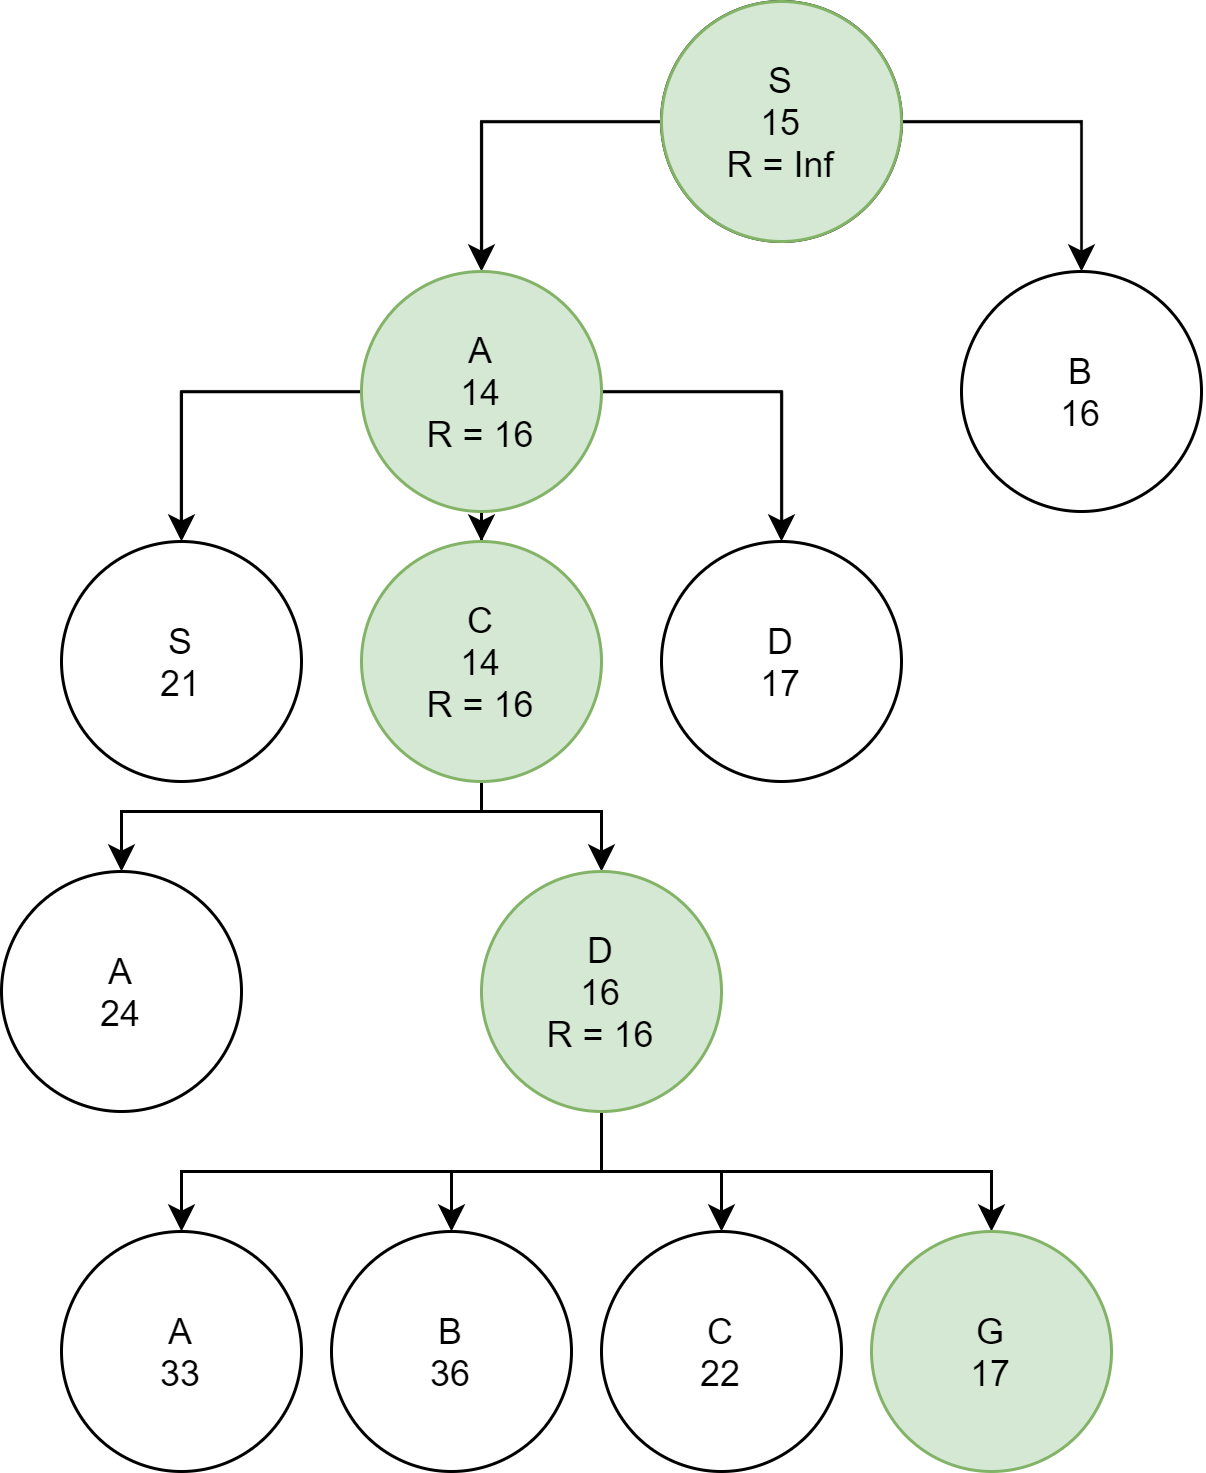

The diagram above was exported from draw.io. Its source (the exported page's mxGraphModel, read from the mxfile embedded in the PNG):
<mxGraphModel dx="1483" dy="713" grid="1" gridSize="10" guides="1" tooltips="1" connect="1" arrows="1" fold="1" page="1" pageScale="1" pageWidth="850" pageHeight="1100" math="0" shadow="0">
  <root>
    <mxCell id="0" />
    <mxCell id="1" parent="0" />
    <mxCell id="2" value="" style="ellipse;whiteSpace=wrap;html=1;aspect=fixed;" vertex="1" parent="1">
      <mxGeometry x="380" y="50" width="80" height="80" as="geometry" />
    </mxCell>
    <mxCell id="3" value="" style="edgeStyle=orthogonalEdgeStyle;rounded=0;orthogonalLoop=1;jettySize=auto;html=1;" edge="1" source="5" target="9" parent="1">
      <mxGeometry relative="1" as="geometry" />
    </mxCell>
    <mxCell id="4" value="" style="edgeStyle=orthogonalEdgeStyle;rounded=0;orthogonalLoop=1;jettySize=auto;html=1;" edge="1" source="5" target="10" parent="1">
      <mxGeometry relative="1" as="geometry" />
    </mxCell>
    <mxCell id="5" value="S&lt;br&gt;15&lt;br&gt;R = Inf" style="ellipse;whiteSpace=wrap;html=1;aspect=fixed;fillColor=#d5e8d4;strokeColor=#82b366;" vertex="1" parent="1">
      <mxGeometry x="380" y="50" width="80" height="80" as="geometry" />
    </mxCell>
    <mxCell id="6" value="" style="edgeStyle=orthogonalEdgeStyle;rounded=0;orthogonalLoop=1;jettySize=auto;html=1;" edge="1" source="9" target="11" parent="1">
      <mxGeometry relative="1" as="geometry" />
    </mxCell>
    <mxCell id="7" value="" style="edgeStyle=orthogonalEdgeStyle;rounded=0;orthogonalLoop=1;jettySize=auto;html=1;" edge="1" source="9" target="14" parent="1">
      <mxGeometry relative="1" as="geometry" />
    </mxCell>
    <mxCell id="8" value="" style="edgeStyle=orthogonalEdgeStyle;rounded=0;orthogonalLoop=1;jettySize=auto;html=1;" edge="1" source="9" target="15" parent="1">
      <mxGeometry relative="1" as="geometry" />
    </mxCell>
    <mxCell id="9" value="A&lt;br&gt;14&lt;br&gt;R = 16" style="ellipse;whiteSpace=wrap;html=1;aspect=fixed;fillColor=#d5e8d4;strokeColor=#82b366;" vertex="1" parent="1">
      <mxGeometry x="280" y="140" width="80" height="80" as="geometry" />
    </mxCell>
    <mxCell id="10" value="B&lt;br&gt;16" style="ellipse;whiteSpace=wrap;html=1;aspect=fixed;" vertex="1" parent="1">
      <mxGeometry x="480" y="140" width="80" height="80" as="geometry" />
    </mxCell>
    <mxCell id="11" value="S&lt;br&gt;21" style="ellipse;whiteSpace=wrap;html=1;aspect=fixed;" vertex="1" parent="1">
      <mxGeometry x="180" y="230" width="80" height="80" as="geometry" />
    </mxCell>
    <mxCell id="12" value="" style="edgeStyle=orthogonalEdgeStyle;rounded=0;orthogonalLoop=1;jettySize=auto;html=1;" edge="1" source="14" target="20" parent="1">
      <mxGeometry relative="1" as="geometry">
        <Array as="points">
          <mxPoint x="320" y="320" />
          <mxPoint x="360" y="320" />
        </Array>
      </mxGeometry>
    </mxCell>
    <mxCell id="13" value="" style="edgeStyle=orthogonalEdgeStyle;rounded=0;orthogonalLoop=1;jettySize=auto;html=1;" edge="1" source="14" target="25" parent="1">
      <mxGeometry relative="1" as="geometry">
        <Array as="points">
          <mxPoint x="320" y="320" />
          <mxPoint x="200" y="320" />
        </Array>
      </mxGeometry>
    </mxCell>
    <mxCell id="14" value="C&lt;br&gt;14&lt;br&gt;R = 16" style="ellipse;whiteSpace=wrap;html=1;aspect=fixed;fillColor=#d5e8d4;strokeColor=#82b366;" vertex="1" parent="1">
      <mxGeometry x="280" y="230" width="80" height="80" as="geometry" />
    </mxCell>
    <mxCell id="15" value="D&lt;br&gt;17" style="ellipse;whiteSpace=wrap;html=1;aspect=fixed;" vertex="1" parent="1">
      <mxGeometry x="380" y="230" width="80" height="80" as="geometry" />
    </mxCell>
    <mxCell id="16" value="" style="edgeStyle=orthogonalEdgeStyle;rounded=0;orthogonalLoop=1;jettySize=auto;html=1;" edge="1" source="20" target="21" parent="1">
      <mxGeometry relative="1" as="geometry">
        <Array as="points">
          <mxPoint x="360" y="440" />
          <mxPoint x="490" y="440" />
        </Array>
      </mxGeometry>
    </mxCell>
    <mxCell id="17" value="" style="edgeStyle=orthogonalEdgeStyle;rounded=0;orthogonalLoop=1;jettySize=auto;html=1;" edge="1" source="20" target="22" parent="1">
      <mxGeometry relative="1" as="geometry" />
    </mxCell>
    <mxCell id="18" value="" style="edgeStyle=orthogonalEdgeStyle;rounded=0;orthogonalLoop=1;jettySize=auto;html=1;" edge="1" source="20" target="23" parent="1">
      <mxGeometry relative="1" as="geometry">
        <Array as="points">
          <mxPoint x="360" y="440" />
          <mxPoint x="220" y="440" />
        </Array>
      </mxGeometry>
    </mxCell>
    <mxCell id="19" style="edgeStyle=orthogonalEdgeStyle;rounded=0;orthogonalLoop=1;jettySize=auto;html=1;exitX=0;exitY=1;exitDx=0;exitDy=0;entryX=0.5;entryY=0;entryDx=0;entryDy=0;" edge="1" source="20" target="24" parent="1">
      <mxGeometry relative="1" as="geometry">
        <Array as="points">
          <mxPoint x="360" y="408" />
          <mxPoint x="360" y="440" />
          <mxPoint x="310" y="440" />
        </Array>
      </mxGeometry>
    </mxCell>
    <mxCell id="20" value="D&lt;br&gt;16&lt;br&gt;R = 16" style="ellipse;whiteSpace=wrap;html=1;aspect=fixed;fillColor=#d5e8d4;strokeColor=#82b366;" vertex="1" parent="1">
      <mxGeometry x="320" y="340" width="80" height="80" as="geometry" />
    </mxCell>
    <mxCell id="21" value="G&lt;br&gt;17" style="ellipse;whiteSpace=wrap;html=1;aspect=fixed;fillColor=#d5e8d4;strokeColor=#82b366;" vertex="1" parent="1">
      <mxGeometry x="450" y="460" width="80" height="80" as="geometry" />
    </mxCell>
    <mxCell id="22" value="C&lt;br&gt;22" style="ellipse;whiteSpace=wrap;html=1;aspect=fixed;" vertex="1" parent="1">
      <mxGeometry x="360" y="460" width="80" height="80" as="geometry" />
    </mxCell>
    <mxCell id="23" value="A&lt;br&gt;33" style="ellipse;whiteSpace=wrap;html=1;aspect=fixed;" vertex="1" parent="1">
      <mxGeometry x="180" y="460" width="80" height="80" as="geometry" />
    </mxCell>
    <mxCell id="24" value="B&lt;br&gt;36" style="ellipse;whiteSpace=wrap;html=1;aspect=fixed;" vertex="1" parent="1">
      <mxGeometry x="270" y="460" width="80" height="80" as="geometry" />
    </mxCell>
    <mxCell id="25" value="A&lt;br&gt;24" style="ellipse;whiteSpace=wrap;html=1;aspect=fixed;" vertex="1" parent="1">
      <mxGeometry x="160" y="340" width="80" height="80" as="geometry" />
    </mxCell>
  </root>
</mxGraphModel>